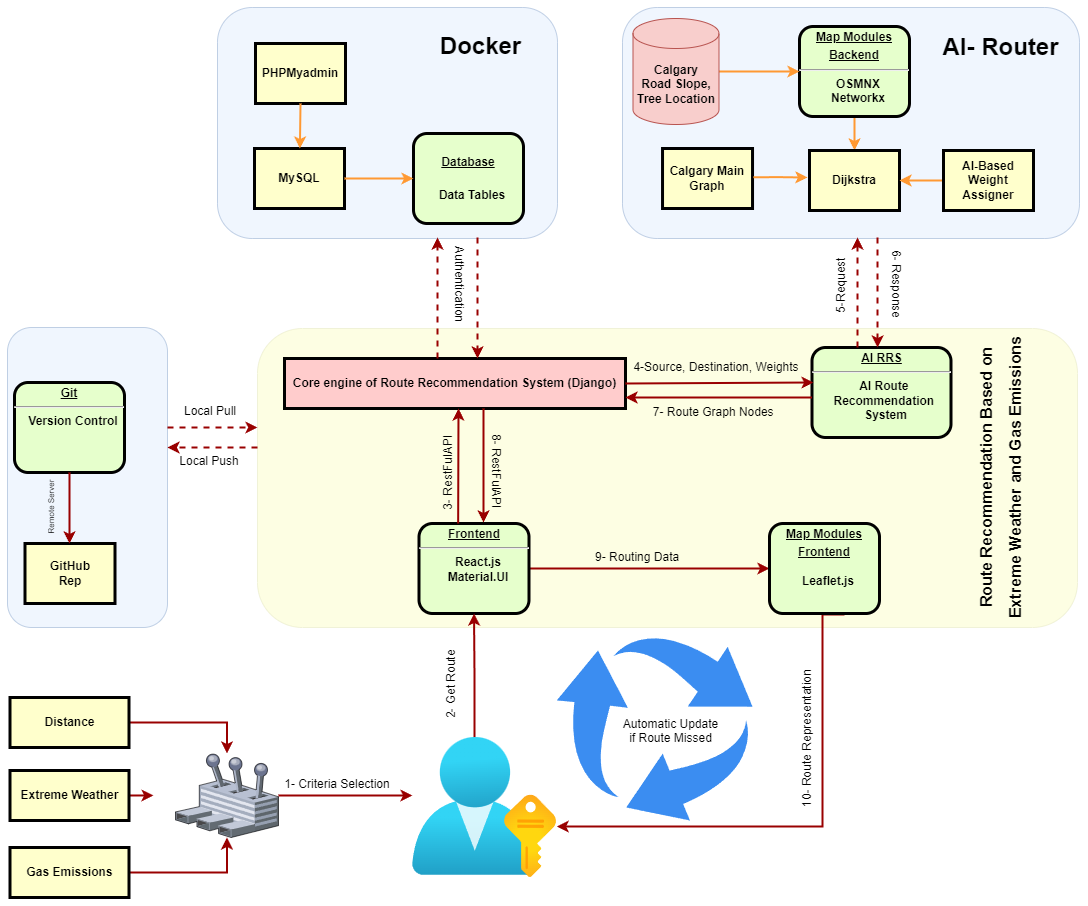

The diagram above was exported from draw.io. Its source (the exported page's mxGraphModel, read from the mxfile embedded in the PNG):
<mxGraphModel dx="1687" dy="832" grid="1" gridSize="10" guides="1" tooltips="1" connect="1" arrows="1" fold="1" page="1" pageScale="1" pageWidth="826" pageHeight="1169" background="none" math="0" shadow="0">
  <root>
    <mxCell id="0" />
    <mxCell id="1" parent="0" />
    <mxCell id="9Zr8cZvRMVH2YvMuH22O-112" value="" style="rounded=1;whiteSpace=wrap;html=1;fillColor=#F7FC74;strokeColor=#BABF73;opacity=20;" parent="1" vertex="1">
      <mxGeometry x="260" y="361" width="820" height="299" as="geometry" />
    </mxCell>
    <mxCell id="_Yu7T2lsgKwutrKzTfPk-116" value="" style="rounded=1;whiteSpace=wrap;html=1;fillColor=#dae8fc;strokeColor=#6c8ebf;opacity=40;" vertex="1" parent="1">
      <mxGeometry x="10" y="360" width="160" height="300" as="geometry" />
    </mxCell>
    <mxCell id="9Zr8cZvRMVH2YvMuH22O-109" value="" style="rounded=1;whiteSpace=wrap;html=1;fillColor=#dae8fc;strokeColor=#6c8ebf;opacity=40;" parent="1" vertex="1">
      <mxGeometry x="625" y="40" width="457" height="231" as="geometry" />
    </mxCell>
    <mxCell id="iHWSVZJ8z76OzLY6IESW-100" value="" style="rounded=1;whiteSpace=wrap;html=1;fillColor=#dae8fc;strokeColor=#6c8ebf;opacity=40;" parent="1" vertex="1">
      <mxGeometry x="220" y="40" width="340" height="231" as="geometry" />
    </mxCell>
    <mxCell id="2" value="&lt;p style=&quot;margin: 0px; margin-top: 4px; text-align: center; text-decoration: underline;&quot;&gt;&lt;span style=&quot;background-color: initial;&quot;&gt;&lt;br&gt;&lt;/span&gt;&lt;/p&gt;&lt;p style=&quot;margin: 0px; margin-top: 4px; text-align: center; text-decoration: underline;&quot;&gt;&lt;span style=&quot;background-color: initial;&quot;&gt;Database&lt;/span&gt;&lt;/p&gt;&lt;p style=&quot;margin: 0px; margin-top: 4px; text-align: center; text-decoration: underline;&quot;&gt;&lt;br&gt;&lt;/p&gt;&lt;p style=&quot;margin: 0px; margin-left: 8px;&quot;&gt;Data Tables&lt;/p&gt;" style="verticalAlign=middle;align=center;overflow=fill;fontSize=12;fontFamily=Helvetica;html=1;rounded=1;fontStyle=1;strokeWidth=3;fillColor=#E6FFCC" parent="1" vertex="1">
      <mxGeometry x="416" y="166" width="110" height="90" as="geometry" />
    </mxCell>
    <mxCell id="4" value="MySQL" style="whiteSpace=wrap;align=center;verticalAlign=middle;fontStyle=1;strokeWidth=3;fillColor=#FFFFCC" parent="1" vertex="1">
      <mxGeometry x="257" y="181" width="90" height="60" as="geometry" />
    </mxCell>
    <mxCell id="5" value="Core engine of Route Recommendation System (Django)" style="shape=process;whiteSpace=wrap;align=center;verticalAlign=middle;size=0;fontStyle=1;strokeWidth=3;fillColor=#FFCCCC" parent="1" vertex="1">
      <mxGeometry x="287" y="391" width="341" height="50" as="geometry" />
    </mxCell>
    <mxCell id="7" value="&lt;p style=&quot;margin: 0px; margin-top: 4px; text-align: center; text-decoration: underline;&quot;&gt;&lt;strong&gt;AI RRS&lt;/strong&gt;&lt;/p&gt;&lt;hr&gt;&lt;p style=&quot;margin: 0px; margin-left: 8px;&quot;&gt;AI Route&amp;nbsp;&lt;/p&gt;&lt;p style=&quot;margin: 0px; margin-left: 8px;&quot;&gt;Recommendation&amp;nbsp;&lt;/p&gt;&lt;p style=&quot;margin: 0px; margin-left: 8px;&quot;&gt;System&lt;/p&gt;" style="verticalAlign=middle;align=center;overflow=fill;fontSize=12;fontFamily=Helvetica;html=1;rounded=1;fontStyle=1;strokeWidth=3;fillColor=#E6FFCC" parent="1" vertex="1">
      <mxGeometry x="814.5" y="380" width="139" height="90" as="geometry" />
    </mxCell>
    <mxCell id="9Zr8cZvRMVH2YvMuH22O-106" style="edgeStyle=orthogonalEdgeStyle;rounded=0;orthogonalLoop=1;jettySize=auto;html=1;exitX=0.5;exitY=1;exitDx=0;exitDy=0;entryX=0.5;entryY=0;entryDx=0;entryDy=0;strokeColor=#FF9933;strokeWidth=2;" parent="1" source="8" target="12" edge="1">
      <mxGeometry relative="1" as="geometry" />
    </mxCell>
    <mxCell id="8" value="&lt;p style=&quot;margin: 0px; margin-top: 4px; text-align: center; text-decoration: underline;&quot;&gt;Map Modules&lt;/p&gt;&lt;p style=&quot;margin: 0px; margin-top: 4px; text-align: center; text-decoration: underline;&quot;&gt;Backend&lt;/p&gt;&lt;hr&gt;&lt;p style=&quot;margin: 0px; margin-left: 8px;&quot;&gt;OSMNX&lt;/p&gt;&lt;p style=&quot;margin: 0px; margin-left: 8px;&quot;&gt;Networkx&lt;/p&gt;" style="verticalAlign=middle;align=center;overflow=fill;fontSize=12;fontFamily=Helvetica;html=1;rounded=1;fontStyle=1;strokeWidth=3;fillColor=#E6FFCC" parent="1" vertex="1">
      <mxGeometry x="802" y="59" width="110" height="90" as="geometry" />
    </mxCell>
    <mxCell id="12" value="Dijkstra" style="whiteSpace=wrap;align=center;verticalAlign=middle;fontStyle=1;strokeWidth=3;fillColor=#FFFFCC" parent="1" vertex="1">
      <mxGeometry x="812" y="183" width="90" height="60" as="geometry" />
    </mxCell>
    <mxCell id="14" value="GitHub&#10;Rep" style="whiteSpace=wrap;align=center;verticalAlign=middle;fontStyle=1;strokeWidth=3;fillColor=#FFFFCC" parent="1" vertex="1">
      <mxGeometry x="27.49999999999997" y="575.9999999999999" width="90" height="60" as="geometry" />
    </mxCell>
    <mxCell id="37" value="" style="edgeStyle=none;noEdgeStyle=1;strokeColor=#FF9933;strokeWidth=2" parent="1" source="4" target="2" edge="1">
      <mxGeometry width="100" height="100" relative="1" as="geometry">
        <mxPoint x="430" y="190" as="sourcePoint" />
        <mxPoint x="530" y="90" as="targetPoint" />
      </mxGeometry>
    </mxCell>
    <mxCell id="9Zr8cZvRMVH2YvMuH22O-127" style="edgeStyle=orthogonalEdgeStyle;rounded=0;orthogonalLoop=1;jettySize=auto;html=1;entryX=0;entryY=0.5;entryDx=0;entryDy=0;strokeColor=#990000;strokeWidth=2;" parent="1" source="11" target="9Zr8cZvRMVH2YvMuH22O-100" edge="1">
      <mxGeometry relative="1" as="geometry" />
    </mxCell>
    <mxCell id="11" value="&lt;p style=&quot;margin: 0px; margin-top: 4px; text-align: center; text-decoration: underline;&quot;&gt;&lt;strong&gt;Frontend&lt;/strong&gt;&lt;/p&gt;&lt;hr&gt;&lt;p style=&quot;margin: 0px; margin-left: 8px;&quot;&gt;React.js&lt;/p&gt;&lt;p style=&quot;margin: 0px; margin-left: 8px;&quot;&gt;Material.UI&lt;/p&gt;" style="verticalAlign=middle;align=center;overflow=fill;fontSize=12;fontFamily=Helvetica;html=1;rounded=1;fontStyle=1;strokeWidth=3;fillColor=#E6FFCC" parent="1" vertex="1">
      <mxGeometry x="421.49999999999994" y="556" width="110" height="90" as="geometry" />
    </mxCell>
    <mxCell id="55" value="" style="edgeStyle=elbowEdgeStyle;elbow=horizontal;strokeColor=#990000;strokeWidth=2;dashed=1;" parent="1" source="5" edge="1">
      <mxGeometry width="100" height="100" relative="1" as="geometry">
        <mxPoint x="50" y="530" as="sourcePoint" />
        <mxPoint x="440" y="270" as="targetPoint" />
        <Array as="points">
          <mxPoint x="440" y="320" />
          <mxPoint x="310" y="350" />
          <mxPoint x="260" y="370" />
        </Array>
      </mxGeometry>
    </mxCell>
    <mxCell id="56" value="" style="edgeStyle=elbowEdgeStyle;elbow=horizontal;strokeColor=#990000;strokeWidth=2;dashed=1;" parent="1" target="5" edge="1">
      <mxGeometry width="100" height="100" relative="1" as="geometry">
        <mxPoint x="480" y="270" as="sourcePoint" />
        <mxPoint x="150" y="400" as="targetPoint" />
        <Array as="points">
          <mxPoint x="480" y="310" />
          <mxPoint x="350" y="360" />
          <mxPoint x="280" y="360" />
        </Array>
      </mxGeometry>
    </mxCell>
    <mxCell id="72" value="" style="edgeStyle=elbowEdgeStyle;elbow=vertical;strokeColor=#990000;strokeWidth=2;exitX=1;exitY=0.5;exitDx=0;exitDy=0;entryX=0.011;entryY=0.389;entryDx=0;entryDy=0;entryPerimeter=0;" parent="1" source="5" target="7" edge="1">
      <mxGeometry width="100" height="100" relative="1" as="geometry">
        <mxPoint x="571.0000000000002" y="411" as="sourcePoint" />
        <mxPoint x="720" y="415" as="targetPoint" />
        <Array as="points">
          <mxPoint x="650" y="415" />
        </Array>
      </mxGeometry>
    </mxCell>
    <mxCell id="73" value="" style="edgeStyle=elbowEdgeStyle;elbow=vertical;strokeColor=#990000;strokeWidth=2" parent="1" source="7" target="5" edge="1">
      <mxGeometry width="100" height="100" relative="1" as="geometry">
        <mxPoint x="460" y="500" as="sourcePoint" />
        <mxPoint x="560" y="400" as="targetPoint" />
        <Array as="points">
          <mxPoint x="650" y="430" />
        </Array>
      </mxGeometry>
    </mxCell>
    <mxCell id="74" value="4-Source, Destination, Weights" style="text;spacingTop=-5;align=center" parent="1" vertex="1">
      <mxGeometry x="704" y="390.99999999999994" width="30" height="20" as="geometry" />
    </mxCell>
    <mxCell id="75" value="7- Route Graph Nodes" style="text;spacingTop=-5;align=center" parent="1" vertex="1">
      <mxGeometry x="611.24" y="436" width="210" height="17" as="geometry" />
    </mxCell>
    <mxCell id="88" value="" style="edgeStyle=elbowEdgeStyle;elbow=horizontal;strokeColor=#990000;strokeWidth=2;entryX=0.586;entryY=-0.011;entryDx=0;entryDy=0;entryPerimeter=0;" parent="1" target="11" edge="1">
      <mxGeometry width="100" height="100" relative="1" as="geometry">
        <mxPoint x="486" y="441" as="sourcePoint" />
        <mxPoint x="486" y="550" as="targetPoint" />
        <Array as="points">
          <mxPoint x="486" y="500" />
          <mxPoint x="466" y="470" />
        </Array>
      </mxGeometry>
    </mxCell>
    <mxCell id="89" value="" style="edgeStyle=elbowEdgeStyle;elbow=horizontal;strokeColor=#990000;strokeWidth=2;exitX=0.165;exitY=0;exitDx=0;exitDy=0;exitPerimeter=0;" parent="1" edge="1">
      <mxGeometry width="100" height="100" relative="1" as="geometry">
        <mxPoint x="460.6500000000001" y="556" as="sourcePoint" />
        <mxPoint x="461" y="441" as="targetPoint" />
        <Array as="points">
          <mxPoint x="461" y="560" />
          <mxPoint x="431" y="470" />
        </Array>
      </mxGeometry>
    </mxCell>
    <mxCell id="90" value="Local Pull" style="text;spacingTop=-5;align=center;rotation=0;" parent="1" vertex="1">
      <mxGeometry x="198" y="434.5" width="30" height="20" as="geometry" />
    </mxCell>
    <mxCell id="91" value="Local Push" style="text;spacingTop=-5;align=center;rotation=0;" parent="1" vertex="1">
      <mxGeometry x="197" y="485.0000000000002" width="30" height="20" as="geometry" />
    </mxCell>
    <mxCell id="94" value="Remote Server" style="text;spacingTop=-5;align=center;rotation=-90;fontSize=8;" parent="1" vertex="1">
      <mxGeometry x="40" y="526" width="40" height="25" as="geometry" />
    </mxCell>
    <mxCell id="iHWSVZJ8z76OzLY6IESW-96" value="PHPMyadmin" style="whiteSpace=wrap;align=center;verticalAlign=middle;fontStyle=1;strokeWidth=3;fillColor=#FFFFCC" parent="1" vertex="1">
      <mxGeometry x="258" y="76" width="90" height="60" as="geometry" />
    </mxCell>
    <mxCell id="iHWSVZJ8z76OzLY6IESW-98" value="" style="edgeStyle=none;noEdgeStyle=1;strokeColor=#FF9933;strokeWidth=2;exitX=0.5;exitY=1;exitDx=0;exitDy=0;" parent="1" source="iHWSVZJ8z76OzLY6IESW-96" target="4" edge="1">
      <mxGeometry width="100" height="100" relative="1" as="geometry">
        <mxPoint x="224" y="216" as="sourcePoint" />
        <mxPoint x="330" y="216" as="targetPoint" />
      </mxGeometry>
    </mxCell>
    <mxCell id="iHWSVZJ8z76OzLY6IESW-101" value="Docker" style="text;strokeColor=none;fillColor=none;html=1;fontSize=24;fontStyle=1;verticalAlign=middle;align=center;opacity=40;" parent="1" vertex="1">
      <mxGeometry x="432.5" y="59" width="100" height="40" as="geometry" />
    </mxCell>
    <mxCell id="9Zr8cZvRMVH2YvMuH22O-107" style="edgeStyle=orthogonalEdgeStyle;rounded=0;orthogonalLoop=1;jettySize=auto;html=1;strokeColor=#FF9933;strokeWidth=2;" parent="1" source="iHWSVZJ8z76OzLY6IESW-106" target="8" edge="1">
      <mxGeometry relative="1" as="geometry" />
    </mxCell>
    <mxCell id="iHWSVZJ8z76OzLY6IESW-106" value="&lt;b&gt;Calgary&lt;br&gt;Road Slope,&lt;br&gt;Tree Location&lt;/b&gt;" style="shape=cylinder3;whiteSpace=wrap;html=1;boundedLbl=1;backgroundOutline=1;size=15;fillColor=#f8cecc;strokeColor=#b85450;" parent="1" vertex="1">
      <mxGeometry x="635.5" y="51" width="86" height="106" as="geometry" />
    </mxCell>
    <mxCell id="iHWSVZJ8z76OzLY6IESW-116" value="8- RestFulAPI" style="text;spacingTop=-5;align=center;rotation=90;" parent="1" vertex="1">
      <mxGeometry x="480" y="494.75" width="34" height="19" as="geometry" />
    </mxCell>
    <mxCell id="9Zr8cZvRMVH2YvMuH22O-98" value="3- RestFulAPI" style="text;spacingTop=-5;align=center;rotation=-90;" parent="1" vertex="1">
      <mxGeometry x="382.5" y="494.5" width="137.5" height="19.5" as="geometry" />
    </mxCell>
    <mxCell id="9Zr8cZvRMVH2YvMuH22O-129" style="edgeStyle=orthogonalEdgeStyle;rounded=0;orthogonalLoop=1;jettySize=auto;html=1;strokeColor=#990000;strokeWidth=2;exitX=0.5;exitY=1;exitDx=0;exitDy=0;" parent="1" target="9Zr8cZvRMVH2YvMuH22O-116" edge="1">
      <mxGeometry relative="1" as="geometry">
        <mxPoint x="579.2399999999998" y="859" as="targetPoint" />
        <mxPoint x="847" y="647" as="sourcePoint" />
        <Array as="points">
          <mxPoint x="825" y="647" />
          <mxPoint x="825" y="859" />
        </Array>
      </mxGeometry>
    </mxCell>
    <mxCell id="9Zr8cZvRMVH2YvMuH22O-100" value="&lt;p style=&quot;margin: 0px; margin-top: 4px; text-align: center; text-decoration: underline;&quot;&gt;Map Modules&lt;/p&gt;&lt;p style=&quot;margin: 0px; margin-top: 4px; text-align: center; text-decoration: underline;&quot;&gt;Frontend&lt;/p&gt;&lt;p style=&quot;margin: 0px; margin-left: 8px;&quot;&gt;&lt;br&gt;&lt;/p&gt;&lt;p style=&quot;margin: 0px; margin-left: 8px;&quot;&gt;Leaflet.js&lt;/p&gt;&lt;p style=&quot;margin: 0px; margin-left: 8px;&quot;&gt;&lt;br&gt;&lt;/p&gt;" style="verticalAlign=middle;align=center;overflow=fill;fontSize=12;fontFamily=Helvetica;html=1;rounded=1;fontStyle=1;strokeWidth=3;fillColor=#E6FFCC" parent="1" vertex="1">
      <mxGeometry x="772" y="556" width="110" height="90" as="geometry" />
    </mxCell>
    <mxCell id="9Zr8cZvRMVH2YvMuH22O-110" value="AI- Router" style="text;strokeColor=none;fillColor=none;html=1;fontSize=24;fontStyle=1;verticalAlign=middle;align=center;opacity=40;" parent="1" vertex="1">
      <mxGeometry x="953" y="60" width="100" height="40" as="geometry" />
    </mxCell>
    <mxCell id="9Zr8cZvRMVH2YvMuH22O-113" value="&lt;font style=&quot;font-size: 16px;&quot;&gt;Route Recommendation Based on &lt;br&gt;Extreme Weather and Gas Emissions&lt;/font&gt;" style="text;strokeColor=none;fillColor=none;html=1;fontSize=24;fontStyle=1;verticalAlign=middle;align=center;opacity=40;rotation=-90;" parent="1" vertex="1">
      <mxGeometry x="895" y="490.5" width="210" height="40" as="geometry" />
    </mxCell>
    <mxCell id="9Zr8cZvRMVH2YvMuH22O-131" style="edgeStyle=orthogonalEdgeStyle;rounded=0;orthogonalLoop=1;jettySize=auto;html=1;strokeColor=#990000;strokeWidth=2;" parent="1" source="9Zr8cZvRMVH2YvMuH22O-114" target="9Zr8cZvRMVH2YvMuH22O-116" edge="1">
      <mxGeometry relative="1" as="geometry">
        <Array as="points">
          <mxPoint x="250" y="842" />
          <mxPoint x="250" y="842" />
        </Array>
      </mxGeometry>
    </mxCell>
    <mxCell id="9Zr8cZvRMVH2YvMuH22O-114" value="" style="verticalLabelPosition=bottom;sketch=0;aspect=fixed;html=1;verticalAlign=top;strokeColor=none;align=center;outlineConnect=0;shape=mxgraph.citrix.user_control;" parent="1" vertex="1">
      <mxGeometry x="178" y="786" width="103" height="84" as="geometry" />
    </mxCell>
    <mxCell id="9Zr8cZvRMVH2YvMuH22O-120" style="edgeStyle=orthogonalEdgeStyle;rounded=0;orthogonalLoop=1;jettySize=auto;html=1;strokeColor=#990000;strokeWidth=2;exitX=0.43;exitY=0.009;exitDx=0;exitDy=0;exitPerimeter=0;" parent="1" source="9Zr8cZvRMVH2YvMuH22O-116" target="11" edge="1">
      <mxGeometry relative="1" as="geometry" />
    </mxCell>
    <mxCell id="9Zr8cZvRMVH2YvMuH22O-116" value="" style="image;aspect=fixed;html=1;points=[];align=center;fontSize=12;image=img/lib/azure2/azure_stack/User_Subscriptions.svg;" parent="1" vertex="1">
      <mxGeometry x="415" y="770" width="144.24" height="140" as="geometry" />
    </mxCell>
    <mxCell id="9Zr8cZvRMVH2YvMuH22O-141" style="edgeStyle=orthogonalEdgeStyle;rounded=0;orthogonalLoop=1;jettySize=auto;html=1;exitX=1;exitY=0.5;exitDx=0;exitDy=0;strokeColor=#990000;strokeWidth=2;" parent="1" source="9Zr8cZvRMVH2YvMuH22O-117" target="9Zr8cZvRMVH2YvMuH22O-114" edge="1">
      <mxGeometry relative="1" as="geometry" />
    </mxCell>
    <mxCell id="9Zr8cZvRMVH2YvMuH22O-117" value="Distance" style="whiteSpace=wrap;align=center;verticalAlign=middle;fontStyle=1;strokeWidth=3;fillColor=#FFFFCC" parent="1" vertex="1">
      <mxGeometry x="12.5" y="730" width="119" height="50" as="geometry" />
    </mxCell>
    <mxCell id="9Zr8cZvRMVH2YvMuH22O-143" style="edgeStyle=orthogonalEdgeStyle;rounded=0;orthogonalLoop=1;jettySize=auto;html=1;exitX=1;exitY=0.5;exitDx=0;exitDy=0;strokeColor=#990000;strokeWidth=2;" parent="1" source="9Zr8cZvRMVH2YvMuH22O-118" edge="1">
      <mxGeometry relative="1" as="geometry">
        <mxPoint x="156" y="827.9565217391305" as="targetPoint" />
      </mxGeometry>
    </mxCell>
    <mxCell id="9Zr8cZvRMVH2YvMuH22O-118" value="Extreme Weather" style="whiteSpace=wrap;align=center;verticalAlign=middle;fontStyle=1;strokeWidth=3;fillColor=#FFFFCC" parent="1" vertex="1">
      <mxGeometry x="12.5" y="803" width="119" height="50" as="geometry" />
    </mxCell>
    <mxCell id="9Zr8cZvRMVH2YvMuH22O-144" style="edgeStyle=orthogonalEdgeStyle;rounded=0;orthogonalLoop=1;jettySize=auto;html=1;exitX=1;exitY=0.5;exitDx=0;exitDy=0;strokeColor=#990000;strokeWidth=2;" parent="1" source="9Zr8cZvRMVH2YvMuH22O-119" target="9Zr8cZvRMVH2YvMuH22O-114" edge="1">
      <mxGeometry relative="1" as="geometry" />
    </mxCell>
    <mxCell id="9Zr8cZvRMVH2YvMuH22O-119" value="Gas Emissions" style="whiteSpace=wrap;align=center;verticalAlign=middle;fontStyle=1;strokeWidth=3;fillColor=#FFFFCC" parent="1" vertex="1">
      <mxGeometry x="12.5" y="880" width="119" height="50" as="geometry" />
    </mxCell>
    <mxCell id="9Zr8cZvRMVH2YvMuH22O-126" style="edgeStyle=orthogonalEdgeStyle;rounded=0;orthogonalLoop=1;jettySize=auto;html=1;entryX=1;entryY=0.5;entryDx=0;entryDy=0;strokeColor=#FF9933;strokeWidth=2;" parent="1" source="9Zr8cZvRMVH2YvMuH22O-125" target="12" edge="1">
      <mxGeometry relative="1" as="geometry" />
    </mxCell>
    <mxCell id="9Zr8cZvRMVH2YvMuH22O-125" value="AI-Based Weight Assigner" style="whiteSpace=wrap;align=center;verticalAlign=middle;fontStyle=1;strokeWidth=3;fillColor=#FFFFCC" parent="1" vertex="1">
      <mxGeometry x="946" y="183" width="90" height="60" as="geometry" />
    </mxCell>
    <mxCell id="9Zr8cZvRMVH2YvMuH22O-137" value="1- Criteria Selection" style="text;spacingTop=-5;align=center" parent="1" vertex="1">
      <mxGeometry x="325" y="808.0000000000002" width="30" height="20" as="geometry" />
    </mxCell>
    <mxCell id="9Zr8cZvRMVH2YvMuH22O-145" value="10- Route Representation" style="text;spacingTop=-5;align=center;rotation=-90;" parent="1" vertex="1">
      <mxGeometry x="796" y="760.0000000000002" width="30" height="20" as="geometry" />
    </mxCell>
    <mxCell id="9Zr8cZvRMVH2YvMuH22O-146" value="9- Routing Data" style="text;spacingTop=-5;align=center" parent="1" vertex="1">
      <mxGeometry x="625.12" y="581.0000000000002" width="30" height="20" as="geometry" />
    </mxCell>
    <mxCell id="9Zr8cZvRMVH2YvMuH22O-148" value="2- Get Route" style="text;spacingTop=-5;align=center;rotation=-90;" parent="1" vertex="1">
      <mxGeometry x="439.5" y="706.0000000000002" width="30" height="20" as="geometry" />
    </mxCell>
    <mxCell id="9Zr8cZvRMVH2YvMuH22O-151" value="Authentication" style="text;spacingTop=-5;align=center;rotation=90;" parent="1" vertex="1">
      <mxGeometry x="445" y="307" width="30" height="20" as="geometry" />
    </mxCell>
    <mxCell id="9Zr8cZvRMVH2YvMuH22O-154" value="5-Request" style="text;spacingTop=-5;align=center;rotation=-90;" parent="1" vertex="1">
      <mxGeometry x="830" y="306.99999999999994" width="30" height="20" as="geometry" />
    </mxCell>
    <mxCell id="9Zr8cZvRMVH2YvMuH22O-156" value="" style="edgeStyle=elbowEdgeStyle;elbow=horizontal;strokeColor=#990000;strokeWidth=2;dashed=1;" parent="1" edge="1">
      <mxGeometry width="100" height="100" relative="1" as="geometry">
        <mxPoint x="860" y="380" as="sourcePoint" />
        <mxPoint x="860" y="270" as="targetPoint" />
        <Array as="points">
          <mxPoint x="860" y="310" />
          <mxPoint x="861" y="360" />
          <mxPoint x="826" y="364" />
          <mxPoint x="776" y="384" />
        </Array>
      </mxGeometry>
    </mxCell>
    <mxCell id="9Zr8cZvRMVH2YvMuH22O-158" value="6- Response" style="text;spacingTop=-5;align=center;rotation=90;" parent="1" vertex="1">
      <mxGeometry x="882" y="306.99999999999994" width="30" height="20" as="geometry" />
    </mxCell>
    <mxCell id="9Zr8cZvRMVH2YvMuH22O-159" value="" style="edgeStyle=elbowEdgeStyle;elbow=horizontal;strokeColor=#990000;strokeWidth=2;dashed=1;" parent="1" edge="1">
      <mxGeometry width="100" height="100" relative="1" as="geometry">
        <mxPoint x="880" y="270" as="sourcePoint" />
        <mxPoint x="880" y="380" as="targetPoint" />
        <Array as="points" />
      </mxGeometry>
    </mxCell>
    <mxCell id="9Zr8cZvRMVH2YvMuH22O-160" value="" style="sketch=0;html=1;aspect=fixed;strokeColor=none;shadow=0;fillColor=#3B8DF1;verticalAlign=top;labelPosition=center;verticalLabelPosition=bottom;shape=mxgraph.gcp2.arrow_cycle" parent="1" vertex="1">
      <mxGeometry x="559.24" y="667" width="195.79" height="186" as="geometry" />
    </mxCell>
    <mxCell id="9Zr8cZvRMVH2YvMuH22O-161" value="Automatic Update &#10;if Route Missed" style="text;spacingTop=-5;align=center" parent="1" vertex="1">
      <mxGeometry x="658.5" y="748.0000000000002" width="30" height="20" as="geometry" />
    </mxCell>
    <mxCell id="_Yu7T2lsgKwutrKzTfPk-108" value="&lt;p style=&quot;margin: 0px; margin-top: 4px; text-align: center; text-decoration: underline;&quot;&gt;Git&lt;/p&gt;&lt;hr&gt;&lt;p style=&quot;margin: 0px; margin-left: 8px;&quot;&gt;Version Control&lt;/p&gt;" style="verticalAlign=middle;align=center;overflow=fill;fontSize=12;fontFamily=Helvetica;html=1;rounded=1;fontStyle=1;strokeWidth=3;fillColor=#E6FFCC" vertex="1" parent="1">
      <mxGeometry x="16.999999999999915" y="415" width="110" height="90" as="geometry" />
    </mxCell>
    <mxCell id="_Yu7T2lsgKwutrKzTfPk-109" value="" style="edgeStyle=elbowEdgeStyle;elbow=horizontal;strokeColor=#990000;strokeWidth=2;exitX=0.5;exitY=1;exitDx=0;exitDy=0;entryX=0.5;entryY=0;entryDx=0;entryDy=0;" edge="1" parent="1" source="_Yu7T2lsgKwutrKzTfPk-108" target="14">
      <mxGeometry width="100" height="100" relative="1" as="geometry">
        <mxPoint x="74" y="505" as="sourcePoint" />
        <mxPoint x="72" y="560" as="targetPoint" />
        <Array as="points">
          <mxPoint x="72" y="500" />
        </Array>
      </mxGeometry>
    </mxCell>
    <mxCell id="_Yu7T2lsgKwutrKzTfPk-110" value="" style="edgeStyle=elbowEdgeStyle;elbow=horizontal;strokeColor=#990000;strokeWidth=2;entryX=0;entryY=0.331;entryDx=0;entryDy=0;entryPerimeter=0;dashed=1;" edge="1" parent="1" target="9Zr8cZvRMVH2YvMuH22O-112">
      <mxGeometry width="100" height="100" relative="1" as="geometry">
        <mxPoint x="170" y="460" as="sourcePoint" />
        <mxPoint x="163" y="549" as="targetPoint" />
        <Array as="points" />
      </mxGeometry>
    </mxCell>
    <mxCell id="_Yu7T2lsgKwutrKzTfPk-112" value="" style="edgeStyle=elbowEdgeStyle;elbow=vertical;strokeColor=#990000;strokeWidth=2;dashed=1;" edge="1" parent="1">
      <mxGeometry width="100" height="100" relative="1" as="geometry">
        <mxPoint x="260" y="480" as="sourcePoint" />
        <mxPoint x="170" y="480" as="targetPoint" />
        <Array as="points">
          <mxPoint x="170" y="480" />
          <mxPoint x="140" y="480" />
        </Array>
      </mxGeometry>
    </mxCell>
    <mxCell id="_Yu7T2lsgKwutrKzTfPk-119" value="Calgary Main Graph" style="whiteSpace=wrap;align=center;verticalAlign=middle;fontStyle=1;strokeWidth=3;fillColor=#FFFFCC" vertex="1" parent="1">
      <mxGeometry x="665.03" y="181" width="90" height="60" as="geometry" />
    </mxCell>
    <mxCell id="_Yu7T2lsgKwutrKzTfPk-120" style="edgeStyle=orthogonalEdgeStyle;rounded=0;orthogonalLoop=1;jettySize=auto;html=1;strokeColor=#FF9933;strokeWidth=2;exitX=1.009;exitY=0.479;exitDx=0;exitDy=0;exitPerimeter=0;" edge="1" parent="1" source="_Yu7T2lsgKwutrKzTfPk-119">
      <mxGeometry relative="1" as="geometry">
        <mxPoint x="760" y="210" as="sourcePoint" />
        <mxPoint x="810" y="210" as="targetPoint" />
      </mxGeometry>
    </mxCell>
  </root>
</mxGraphModel>